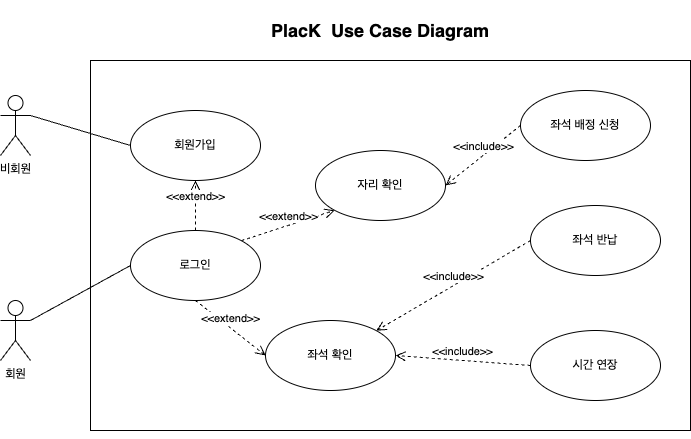

The diagram above was exported from draw.io. Its source (the exported page's mxGraphModel, read from the mxfile embedded in the PNG):
<mxGraphModel dx="1688" dy="744" grid="1" gridSize="10" guides="1" tooltips="1" connect="1" arrows="1" fold="1" page="1" pageScale="1" pageWidth="827" pageHeight="1169" math="0" shadow="0">
  <root>
    <mxCell id="0" />
    <mxCell id="1" parent="0" />
    <mxCell id="CukgdzhEUlSxdz00AIdq-14" value="" style="rounded=0;whiteSpace=wrap;html=1;" vertex="1" parent="1">
      <mxGeometry x="160" y="140" width="600" height="370" as="geometry" />
    </mxCell>
    <mxCell id="CukgdzhEUlSxdz00AIdq-2" value="회원" style="shape=umlActor;verticalLabelPosition=bottom;verticalAlign=top;html=1;" vertex="1" parent="1">
      <mxGeometry x="70" y="380" width="30" height="60" as="geometry" />
    </mxCell>
    <mxCell id="CukgdzhEUlSxdz00AIdq-8" value="비회원" style="shape=umlActor;verticalLabelPosition=bottom;verticalAlign=top;html=1;" vertex="1" parent="1">
      <mxGeometry x="70" y="175" width="30" height="60" as="geometry" />
    </mxCell>
    <mxCell id="CukgdzhEUlSxdz00AIdq-16" value="&lt;b&gt;&lt;font style=&quot;font-size: 18px;&quot;&gt;PlacK&amp;nbsp; Use Case Diagram&lt;/font&gt;&lt;/b&gt;" style="text;strokeColor=none;fillColor=none;align=left;verticalAlign=middle;spacingLeft=4;spacingRight=4;overflow=hidden;points=[[0,0.5],[1,0.5]];portConstraint=eastwest;rotatable=0;whiteSpace=wrap;html=1;" vertex="1" parent="1">
      <mxGeometry x="335" y="80" width="230" height="60" as="geometry" />
    </mxCell>
    <mxCell id="CukgdzhEUlSxdz00AIdq-18" value="로그인" style="ellipse;whiteSpace=wrap;html=1;" vertex="1" parent="1">
      <mxGeometry x="200" y="310" width="130" height="70" as="geometry" />
    </mxCell>
    <mxCell id="CukgdzhEUlSxdz00AIdq-24" value="" style="endArrow=none;html=1;rounded=0;exitX=1;exitY=0.3333333333333333;exitDx=0;exitDy=0;exitPerimeter=0;entryX=0;entryY=0.5;entryDx=0;entryDy=0;" edge="1" parent="1" source="CukgdzhEUlSxdz00AIdq-2" target="CukgdzhEUlSxdz00AIdq-18">
      <mxGeometry width="50" height="50" relative="1" as="geometry">
        <mxPoint x="410" y="460" as="sourcePoint" />
        <mxPoint x="460" y="410" as="targetPoint" />
      </mxGeometry>
    </mxCell>
    <mxCell id="CukgdzhEUlSxdz00AIdq-25" value="회원가입" style="ellipse;whiteSpace=wrap;html=1;" vertex="1" parent="1">
      <mxGeometry x="200" y="190" width="130" height="70" as="geometry" />
    </mxCell>
    <mxCell id="CukgdzhEUlSxdz00AIdq-27" value="" style="endArrow=none;html=1;rounded=0;exitX=1;exitY=0.3333333333333333;exitDx=0;exitDy=0;exitPerimeter=0;entryX=0;entryY=0.5;entryDx=0;entryDy=0;" edge="1" parent="1" source="CukgdzhEUlSxdz00AIdq-8" target="CukgdzhEUlSxdz00AIdq-25">
      <mxGeometry width="50" height="50" relative="1" as="geometry">
        <mxPoint x="410" y="460" as="sourcePoint" />
        <mxPoint x="460" y="410" as="targetPoint" />
      </mxGeometry>
    </mxCell>
    <mxCell id="CukgdzhEUlSxdz00AIdq-28" value="자리 확인" style="ellipse;whiteSpace=wrap;html=1;" vertex="1" parent="1">
      <mxGeometry x="385" y="230" width="130" height="70" as="geometry" />
    </mxCell>
    <mxCell id="CukgdzhEUlSxdz00AIdq-29" value="좌석 확인" style="ellipse;whiteSpace=wrap;html=1;" vertex="1" parent="1">
      <mxGeometry x="335" y="400" width="130" height="70" as="geometry" />
    </mxCell>
    <mxCell id="CukgdzhEUlSxdz00AIdq-30" value="좌석 반납" style="ellipse;whiteSpace=wrap;html=1;" vertex="1" parent="1">
      <mxGeometry x="600" y="285" width="130" height="70" as="geometry" />
    </mxCell>
    <mxCell id="CukgdzhEUlSxdz00AIdq-31" value="시간 연장" style="ellipse;whiteSpace=wrap;html=1;" vertex="1" parent="1">
      <mxGeometry x="600" y="410" width="130" height="70" as="geometry" />
    </mxCell>
    <mxCell id="CukgdzhEUlSxdz00AIdq-32" value="좌석 배정 신청" style="ellipse;whiteSpace=wrap;html=1;" vertex="1" parent="1">
      <mxGeometry x="590" y="170" width="130" height="70" as="geometry" />
    </mxCell>
    <mxCell id="CukgdzhEUlSxdz00AIdq-34" style="edgeStyle=orthogonalEdgeStyle;rounded=0;orthogonalLoop=1;jettySize=auto;html=1;exitX=0.5;exitY=1;exitDx=0;exitDy=0;" edge="1" parent="1" source="CukgdzhEUlSxdz00AIdq-14" target="CukgdzhEUlSxdz00AIdq-14">
      <mxGeometry relative="1" as="geometry" />
    </mxCell>
    <mxCell id="CukgdzhEUlSxdz00AIdq-36" value="&amp;lt;&amp;lt;extend&amp;gt;&amp;gt;" style="html=1;verticalAlign=bottom;endArrow=open;dashed=1;endSize=8;curved=0;rounded=0;exitX=0.5;exitY=1;exitDx=0;exitDy=0;entryX=0;entryY=0.5;entryDx=0;entryDy=0;" edge="1" parent="1" source="CukgdzhEUlSxdz00AIdq-18" target="CukgdzhEUlSxdz00AIdq-29">
      <mxGeometry relative="1" as="geometry">
        <mxPoint x="710" y="583" as="sourcePoint" />
        <mxPoint x="450" y="583" as="targetPoint" />
        <mxPoint as="offset" />
      </mxGeometry>
    </mxCell>
    <mxCell id="CukgdzhEUlSxdz00AIdq-39" value="&amp;lt;&amp;lt;include&amp;gt;&amp;gt;" style="html=1;verticalAlign=bottom;endArrow=open;dashed=1;endSize=8;curved=0;rounded=0;exitX=0;exitY=0.5;exitDx=0;exitDy=0;entryX=1;entryY=0;entryDx=0;entryDy=0;" edge="1" parent="1" source="CukgdzhEUlSxdz00AIdq-30" target="CukgdzhEUlSxdz00AIdq-29">
      <mxGeometry relative="1" as="geometry">
        <mxPoint x="620" y="410" as="sourcePoint" />
        <mxPoint x="480" y="410" as="targetPoint" />
        <mxPoint as="offset" />
      </mxGeometry>
    </mxCell>
    <mxCell id="CukgdzhEUlSxdz00AIdq-40" value="&amp;lt;&amp;lt;include&amp;gt;&amp;gt;" style="html=1;verticalAlign=bottom;endArrow=open;dashed=1;endSize=8;curved=0;rounded=0;exitX=0;exitY=0.5;exitDx=0;exitDy=0;entryX=1;entryY=0.5;entryDx=0;entryDy=0;" edge="1" parent="1" source="CukgdzhEUlSxdz00AIdq-31" target="CukgdzhEUlSxdz00AIdq-29">
      <mxGeometry relative="1" as="geometry">
        <mxPoint x="610" y="365" as="sourcePoint" />
        <mxPoint x="481" y="420" as="targetPoint" />
        <mxPoint as="offset" />
      </mxGeometry>
    </mxCell>
    <mxCell id="CukgdzhEUlSxdz00AIdq-41" value="&amp;lt;&amp;lt;extend&amp;gt;&amp;gt;" style="html=1;verticalAlign=bottom;endArrow=open;dashed=1;endSize=8;curved=0;rounded=0;exitX=0.5;exitY=0;exitDx=0;exitDy=0;" edge="1" parent="1" source="CukgdzhEUlSxdz00AIdq-18" target="CukgdzhEUlSxdz00AIdq-25">
      <mxGeometry relative="1" as="geometry">
        <mxPoint x="275" y="390" as="sourcePoint" />
        <mxPoint x="345" y="445" as="targetPoint" />
        <mxPoint as="offset" />
      </mxGeometry>
    </mxCell>
    <mxCell id="CukgdzhEUlSxdz00AIdq-42" value="&amp;lt;&amp;lt;extend&amp;gt;&amp;gt;" style="html=1;verticalAlign=bottom;endArrow=open;dashed=1;endSize=8;curved=0;rounded=0;exitX=1;exitY=0;exitDx=0;exitDy=0;entryX=0;entryY=1;entryDx=0;entryDy=0;" edge="1" parent="1" source="CukgdzhEUlSxdz00AIdq-18" target="CukgdzhEUlSxdz00AIdq-28">
      <mxGeometry relative="1" as="geometry">
        <mxPoint x="285" y="400" as="sourcePoint" />
        <mxPoint x="355" y="455" as="targetPoint" />
        <mxPoint as="offset" />
      </mxGeometry>
    </mxCell>
    <mxCell id="CukgdzhEUlSxdz00AIdq-43" value="&amp;lt;&amp;lt;include&amp;gt;&amp;gt;" style="html=1;verticalAlign=bottom;endArrow=open;dashed=1;endSize=8;curved=0;rounded=0;exitX=0;exitY=0.5;exitDx=0;exitDy=0;entryX=1;entryY=0.5;entryDx=0;entryDy=0;" edge="1" parent="1" source="CukgdzhEUlSxdz00AIdq-32" target="CukgdzhEUlSxdz00AIdq-28">
      <mxGeometry relative="1" as="geometry">
        <mxPoint x="568" y="245" as="sourcePoint" />
        <mxPoint x="414" y="300" as="targetPoint" />
        <mxPoint as="offset" />
      </mxGeometry>
    </mxCell>
  </root>
</mxGraphModel>